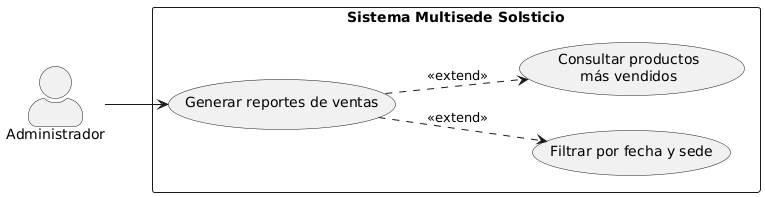

The diagram above was rendered by PlantUML. Its source (embedded in the PNG):
@startuml 228_analitica_reportes
left to right direction
skinparam packageStyle rectangle
skinparam shadowing false
skinparam actorStyle awesome

actor "Administrador" as ADM

rectangle "Sistema Multisede Solsticio" {
  usecase "Generar reportes de ventas"  as UC12
  usecase "Filtrar por fecha y sede"    as UC12A
  usecase "Consultar productos\nmás vendidos" as UC12B

  UC12 ..> UC12A : <<extend>>
  UC12 ..> UC12B : <<extend>>
}

ADM --> UC12
@enduml